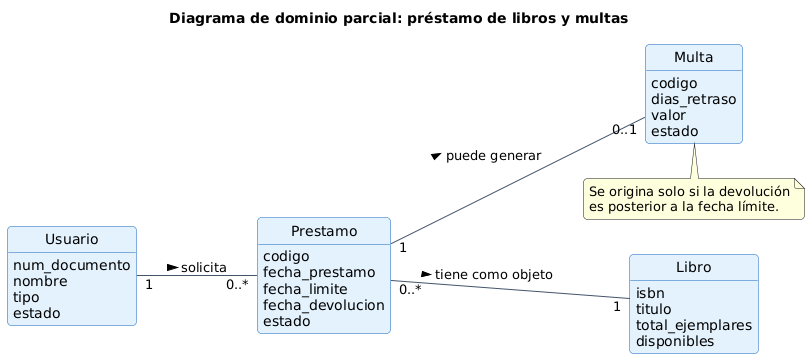

The diagram above was rendered by PlantUML. Its source (embedded in the PNG):
@startuml 01_Dominio_Parcial
title Diagrama de dominio parcial: préstamo de libros y multas
skinparam shadowing false
skinparam roundCorner 8
skinparam defaultFontName Arial
skinparam ArrowColor #44546A
skinparam class {
  BackgroundColor #E3F2FD
  BorderColor #1565C0
}
hide circle
hide methods
left to right direction

class Usuario {
  num_documento
  nombre
  tipo
  estado
}
class Libro {
  isbn
  titulo
  total_ejemplares
  disponibles
}
class Prestamo {
  codigo
  fecha_prestamo
  fecha_limite
  fecha_devolucion
  estado
}
class Multa {
  codigo
  dias_retraso
  valor
  estado
}

Usuario "1" -- "0..*" Prestamo : solicita >
Prestamo "0..*" -- "1" Libro : tiene como objeto >
Prestamo "1" -- "0..1" Multa : puede generar >

note bottom of Multa
  Se origina solo si la devolución
  es posterior a la fecha límite.
end note
@enduml